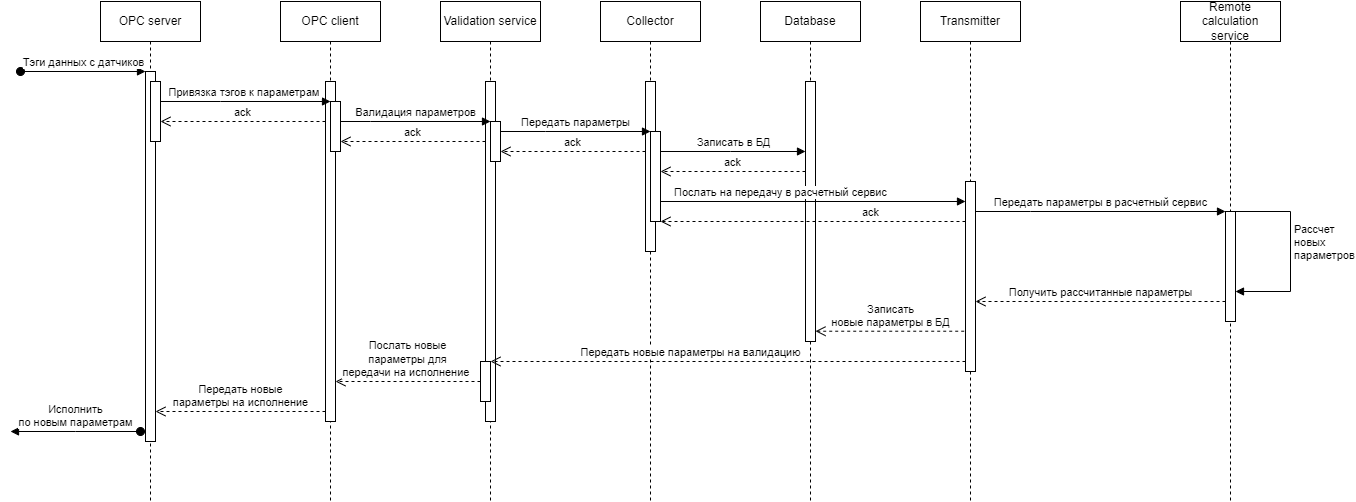

The diagram above was exported from draw.io. Its source (the exported page's mxGraphModel, read from the mxfile embedded in the PNG):
<mxGraphModel dx="1002" dy="614" grid="1" gridSize="10" guides="1" tooltips="1" connect="1" arrows="1" fold="1" page="1" pageScale="1" pageWidth="850" pageHeight="1100" math="0" shadow="0">
  <root>
    <mxCell id="0" />
    <mxCell id="1" parent="0" />
    <mxCell id="aM9ryv3xv72pqoxQDRHE-1" value="OPC server" style="shape=umlLifeline;perimeter=lifelinePerimeter;whiteSpace=wrap;html=1;container=0;dropTarget=0;collapsible=0;recursiveResize=0;outlineConnect=0;portConstraint=eastwest;newEdgeStyle={&quot;edgeStyle&quot;:&quot;elbowEdgeStyle&quot;,&quot;elbow&quot;:&quot;vertical&quot;,&quot;curved&quot;:0,&quot;rounded&quot;:0};" parent="1" vertex="1">
      <mxGeometry x="110" y="10" width="100" height="500" as="geometry" />
    </mxCell>
    <mxCell id="aM9ryv3xv72pqoxQDRHE-2" value="" style="html=1;points=[];perimeter=orthogonalPerimeter;outlineConnect=0;targetShapes=umlLifeline;portConstraint=eastwest;newEdgeStyle={&quot;edgeStyle&quot;:&quot;elbowEdgeStyle&quot;,&quot;elbow&quot;:&quot;vertical&quot;,&quot;curved&quot;:0,&quot;rounded&quot;:0};" parent="aM9ryv3xv72pqoxQDRHE-1" vertex="1">
      <mxGeometry x="45" y="70" width="10" height="370" as="geometry" />
    </mxCell>
    <mxCell id="aM9ryv3xv72pqoxQDRHE-3" value="Тэги данных с датчиков" style="html=1;verticalAlign=bottom;startArrow=oval;endArrow=block;startSize=8;edgeStyle=elbowEdgeStyle;elbow=vertical;curved=0;rounded=0;" parent="aM9ryv3xv72pqoxQDRHE-1" target="aM9ryv3xv72pqoxQDRHE-2" edge="1">
      <mxGeometry relative="1" as="geometry">
        <mxPoint x="-80" y="70" as="sourcePoint" />
      </mxGeometry>
    </mxCell>
    <mxCell id="wMBAzyyKOQ_RzPIN1cTE-32" value="" style="html=1;points=[];perimeter=orthogonalPerimeter;outlineConnect=0;targetShapes=umlLifeline;portConstraint=eastwest;newEdgeStyle={&quot;edgeStyle&quot;:&quot;elbowEdgeStyle&quot;,&quot;elbow&quot;:&quot;vertical&quot;,&quot;curved&quot;:0,&quot;rounded&quot;:0};" parent="aM9ryv3xv72pqoxQDRHE-1" vertex="1">
      <mxGeometry x="50" y="80" width="10" height="60" as="geometry" />
    </mxCell>
    <mxCell id="aM9ryv3xv72pqoxQDRHE-5" value="OPC client" style="shape=umlLifeline;perimeter=lifelinePerimeter;whiteSpace=wrap;html=1;container=0;dropTarget=0;collapsible=0;recursiveResize=0;outlineConnect=0;portConstraint=eastwest;newEdgeStyle={&quot;edgeStyle&quot;:&quot;elbowEdgeStyle&quot;,&quot;elbow&quot;:&quot;vertical&quot;,&quot;curved&quot;:0,&quot;rounded&quot;:0};" parent="1" vertex="1">
      <mxGeometry x="290" y="10" width="100" height="500" as="geometry" />
    </mxCell>
    <mxCell id="aM9ryv3xv72pqoxQDRHE-6" value="" style="html=1;points=[];perimeter=orthogonalPerimeter;outlineConnect=0;targetShapes=umlLifeline;portConstraint=eastwest;newEdgeStyle={&quot;edgeStyle&quot;:&quot;elbowEdgeStyle&quot;,&quot;elbow&quot;:&quot;vertical&quot;,&quot;curved&quot;:0,&quot;rounded&quot;:0};" parent="aM9ryv3xv72pqoxQDRHE-5" vertex="1">
      <mxGeometry x="45" y="80" width="10" height="340" as="geometry" />
    </mxCell>
    <mxCell id="wMBAzyyKOQ_RzPIN1cTE-30" value="" style="html=1;points=[];perimeter=orthogonalPerimeter;outlineConnect=0;targetShapes=umlLifeline;portConstraint=eastwest;newEdgeStyle={&quot;edgeStyle&quot;:&quot;elbowEdgeStyle&quot;,&quot;elbow&quot;:&quot;vertical&quot;,&quot;curved&quot;:0,&quot;rounded&quot;:0};" parent="aM9ryv3xv72pqoxQDRHE-5" vertex="1">
      <mxGeometry x="50" y="100" width="10" height="50" as="geometry" />
    </mxCell>
    <mxCell id="aM9ryv3xv72pqoxQDRHE-7" value="Привязка тэгов к параметрам&amp;nbsp;" style="html=1;verticalAlign=bottom;endArrow=block;edgeStyle=elbowEdgeStyle;elbow=vertical;curved=0;rounded=0;" parent="1" source="wMBAzyyKOQ_RzPIN1cTE-32" target="wMBAzyyKOQ_RzPIN1cTE-30" edge="1">
      <mxGeometry relative="1" as="geometry">
        <mxPoint x="170" y="110" as="sourcePoint" />
        <Array as="points">
          <mxPoint x="230" y="110" />
        </Array>
        <mxPoint x="340" y="110" as="targetPoint" />
      </mxGeometry>
    </mxCell>
    <mxCell id="wMBAzyyKOQ_RzPIN1cTE-1" value="Validation service" style="shape=umlLifeline;perimeter=lifelinePerimeter;whiteSpace=wrap;html=1;container=0;dropTarget=0;collapsible=0;recursiveResize=0;outlineConnect=0;portConstraint=eastwest;newEdgeStyle={&quot;edgeStyle&quot;:&quot;elbowEdgeStyle&quot;,&quot;elbow&quot;:&quot;vertical&quot;,&quot;curved&quot;:0,&quot;rounded&quot;:0};" parent="1" vertex="1">
      <mxGeometry x="450" y="10" width="100" height="500" as="geometry" />
    </mxCell>
    <mxCell id="wMBAzyyKOQ_RzPIN1cTE-2" value="" style="html=1;points=[];perimeter=orthogonalPerimeter;outlineConnect=0;targetShapes=umlLifeline;portConstraint=eastwest;newEdgeStyle={&quot;edgeStyle&quot;:&quot;elbowEdgeStyle&quot;,&quot;elbow&quot;:&quot;vertical&quot;,&quot;curved&quot;:0,&quot;rounded&quot;:0};" parent="wMBAzyyKOQ_RzPIN1cTE-1" vertex="1">
      <mxGeometry x="45" y="80" width="10" height="340" as="geometry" />
    </mxCell>
    <mxCell id="wMBAzyyKOQ_RzPIN1cTE-34" value="" style="html=1;points=[];perimeter=orthogonalPerimeter;outlineConnect=0;targetShapes=umlLifeline;portConstraint=eastwest;newEdgeStyle={&quot;edgeStyle&quot;:&quot;elbowEdgeStyle&quot;,&quot;elbow&quot;:&quot;vertical&quot;,&quot;curved&quot;:0,&quot;rounded&quot;:0};" parent="wMBAzyyKOQ_RzPIN1cTE-1" vertex="1">
      <mxGeometry x="50" y="120" width="10" height="40" as="geometry" />
    </mxCell>
    <mxCell id="wMBAzyyKOQ_RzPIN1cTE-44" value="" style="html=1;points=[];perimeter=orthogonalPerimeter;outlineConnect=0;targetShapes=umlLifeline;portConstraint=eastwest;newEdgeStyle={&quot;edgeStyle&quot;:&quot;elbowEdgeStyle&quot;,&quot;elbow&quot;:&quot;vertical&quot;,&quot;curved&quot;:0,&quot;rounded&quot;:0};" parent="wMBAzyyKOQ_RzPIN1cTE-1" vertex="1">
      <mxGeometry x="40" y="360" width="10" height="40" as="geometry" />
    </mxCell>
    <mxCell id="wMBAzyyKOQ_RzPIN1cTE-3" value="Валидация параметров" style="html=1;verticalAlign=bottom;endArrow=block;edgeStyle=elbowEdgeStyle;elbow=vertical;curved=0;rounded=0;" parent="1" source="wMBAzyyKOQ_RzPIN1cTE-30" target="wMBAzyyKOQ_RzPIN1cTE-34" edge="1">
      <mxGeometry relative="1" as="geometry">
        <mxPoint x="370" y="130" as="sourcePoint" />
        <Array as="points">
          <mxPoint x="380" y="130" />
          <mxPoint x="465" y="120" />
        </Array>
        <mxPoint x="510" y="120" as="targetPoint" />
      </mxGeometry>
    </mxCell>
    <mxCell id="wMBAzyyKOQ_RzPIN1cTE-7" value="Collector" style="shape=umlLifeline;perimeter=lifelinePerimeter;whiteSpace=wrap;html=1;container=0;dropTarget=0;collapsible=0;recursiveResize=0;outlineConnect=0;portConstraint=eastwest;newEdgeStyle={&quot;edgeStyle&quot;:&quot;elbowEdgeStyle&quot;,&quot;elbow&quot;:&quot;vertical&quot;,&quot;curved&quot;:0,&quot;rounded&quot;:0};" parent="1" vertex="1">
      <mxGeometry x="610" y="10" width="100" height="500" as="geometry" />
    </mxCell>
    <mxCell id="wMBAzyyKOQ_RzPIN1cTE-8" value="" style="html=1;points=[];perimeter=orthogonalPerimeter;outlineConnect=0;targetShapes=umlLifeline;portConstraint=eastwest;newEdgeStyle={&quot;edgeStyle&quot;:&quot;elbowEdgeStyle&quot;,&quot;elbow&quot;:&quot;vertical&quot;,&quot;curved&quot;:0,&quot;rounded&quot;:0};" parent="wMBAzyyKOQ_RzPIN1cTE-7" vertex="1">
      <mxGeometry x="45" y="80" width="10" height="170" as="geometry" />
    </mxCell>
    <mxCell id="wMBAzyyKOQ_RzPIN1cTE-37" value="" style="html=1;points=[];perimeter=orthogonalPerimeter;outlineConnect=0;targetShapes=umlLifeline;portConstraint=eastwest;newEdgeStyle={&quot;edgeStyle&quot;:&quot;elbowEdgeStyle&quot;,&quot;elbow&quot;:&quot;vertical&quot;,&quot;curved&quot;:0,&quot;rounded&quot;:0};" parent="wMBAzyyKOQ_RzPIN1cTE-7" vertex="1">
      <mxGeometry x="50" y="130" width="10" height="90" as="geometry" />
    </mxCell>
    <mxCell id="wMBAzyyKOQ_RzPIN1cTE-9" value="Database" style="shape=umlLifeline;perimeter=lifelinePerimeter;whiteSpace=wrap;html=1;container=0;dropTarget=0;collapsible=0;recursiveResize=0;outlineConnect=0;portConstraint=eastwest;newEdgeStyle={&quot;edgeStyle&quot;:&quot;elbowEdgeStyle&quot;,&quot;elbow&quot;:&quot;vertical&quot;,&quot;curved&quot;:0,&quot;rounded&quot;:0};" parent="1" vertex="1">
      <mxGeometry x="770" y="10" width="100" height="500" as="geometry" />
    </mxCell>
    <mxCell id="wMBAzyyKOQ_RzPIN1cTE-10" value="" style="html=1;points=[];perimeter=orthogonalPerimeter;outlineConnect=0;targetShapes=umlLifeline;portConstraint=eastwest;newEdgeStyle={&quot;edgeStyle&quot;:&quot;elbowEdgeStyle&quot;,&quot;elbow&quot;:&quot;vertical&quot;,&quot;curved&quot;:0,&quot;rounded&quot;:0};" parent="wMBAzyyKOQ_RzPIN1cTE-9" vertex="1">
      <mxGeometry x="45" y="80" width="10" height="260" as="geometry" />
    </mxCell>
    <mxCell id="wMBAzyyKOQ_RzPIN1cTE-14" value="Записать в БД" style="html=1;verticalAlign=bottom;endArrow=block;edgeStyle=elbowEdgeStyle;elbow=vertical;curved=0;rounded=0;" parent="1" source="wMBAzyyKOQ_RzPIN1cTE-37" target="wMBAzyyKOQ_RzPIN1cTE-10" edge="1">
      <mxGeometry relative="1" as="geometry">
        <mxPoint x="665" y="110" as="sourcePoint" />
        <Array as="points">
          <mxPoint x="740" y="160" />
        </Array>
        <mxPoint x="1135" y="160" as="targetPoint" />
      </mxGeometry>
    </mxCell>
    <mxCell id="wMBAzyyKOQ_RzPIN1cTE-16" value="Remote calculation service" style="shape=umlLifeline;perimeter=lifelinePerimeter;whiteSpace=wrap;html=1;container=0;dropTarget=0;collapsible=0;recursiveResize=0;outlineConnect=0;portConstraint=eastwest;newEdgeStyle={&quot;edgeStyle&quot;:&quot;elbowEdgeStyle&quot;,&quot;elbow&quot;:&quot;vertical&quot;,&quot;curved&quot;:0,&quot;rounded&quot;:0};" parent="1" vertex="1">
      <mxGeometry x="1190" y="10" width="100" height="500" as="geometry" />
    </mxCell>
    <mxCell id="wMBAzyyKOQ_RzPIN1cTE-17" value="" style="html=1;points=[];perimeter=orthogonalPerimeter;outlineConnect=0;targetShapes=umlLifeline;portConstraint=eastwest;newEdgeStyle={&quot;edgeStyle&quot;:&quot;elbowEdgeStyle&quot;,&quot;elbow&quot;:&quot;vertical&quot;,&quot;curved&quot;:0,&quot;rounded&quot;:0};" parent="wMBAzyyKOQ_RzPIN1cTE-16" vertex="1">
      <mxGeometry x="45" y="210" width="10" height="110" as="geometry" />
    </mxCell>
    <mxCell id="wMBAzyyKOQ_RzPIN1cTE-39" value="Рассчет &lt;br&gt;новых&lt;br&gt;параметров" style="html=1;align=left;spacingLeft=2;endArrow=block;rounded=0;edgeStyle=orthogonalEdgeStyle;curved=0;rounded=0;" parent="wMBAzyyKOQ_RzPIN1cTE-16" source="wMBAzyyKOQ_RzPIN1cTE-16" target="wMBAzyyKOQ_RzPIN1cTE-17" edge="1">
      <mxGeometry x="-0.0645" relative="1" as="geometry">
        <mxPoint x="60" y="190" as="sourcePoint" />
        <Array as="points">
          <mxPoint x="110" y="210" />
          <mxPoint x="110" y="290" />
        </Array>
        <mxPoint x="65" y="220" as="targetPoint" />
        <mxPoint as="offset" />
      </mxGeometry>
    </mxCell>
    <mxCell id="wMBAzyyKOQ_RzPIN1cTE-18" value="Послать на передачу в расчетный сервис" style="html=1;verticalAlign=bottom;endArrow=block;edgeStyle=elbowEdgeStyle;elbow=vertical;curved=0;rounded=0;" parent="1" edge="1">
      <mxGeometry x="-0.2123" relative="1" as="geometry">
        <mxPoint x="670" y="210" as="sourcePoint" />
        <Array as="points" />
        <mxPoint x="975" y="210.1428571428571" as="targetPoint" />
        <mxPoint as="offset" />
      </mxGeometry>
    </mxCell>
    <mxCell id="wMBAzyyKOQ_RzPIN1cTE-31" value="ack" style="html=1;verticalAlign=bottom;endArrow=open;dashed=1;endSize=8;curved=0;rounded=0;" parent="1" edge="1">
      <mxGeometry relative="1" as="geometry">
        <mxPoint x="350" y="150" as="targetPoint" />
        <mxPoint x="495" y="150" as="sourcePoint" />
      </mxGeometry>
    </mxCell>
    <mxCell id="wMBAzyyKOQ_RzPIN1cTE-33" value="ack" style="html=1;verticalAlign=bottom;endArrow=open;dashed=1;endSize=8;curved=0;rounded=0;" parent="1" source="aM9ryv3xv72pqoxQDRHE-6" target="wMBAzyyKOQ_RzPIN1cTE-32" edge="1">
      <mxGeometry relative="1" as="geometry">
        <mxPoint x="170" y="130" as="targetPoint" />
        <mxPoint x="340" y="130" as="sourcePoint" />
        <Array as="points">
          <mxPoint x="240" y="130" />
        </Array>
      </mxGeometry>
    </mxCell>
    <mxCell id="wMBAzyyKOQ_RzPIN1cTE-35" value="Передать параметры" style="html=1;verticalAlign=bottom;endArrow=block;edgeStyle=elbowEdgeStyle;elbow=vertical;curved=0;rounded=0;" parent="1" source="wMBAzyyKOQ_RzPIN1cTE-34" target="wMBAzyyKOQ_RzPIN1cTE-37" edge="1">
      <mxGeometry relative="1" as="geometry">
        <mxPoint x="525" y="140" as="sourcePoint" />
        <Array as="points">
          <mxPoint x="555" y="140" />
          <mxPoint x="640" y="130" />
        </Array>
        <mxPoint x="640" y="140" as="targetPoint" />
      </mxGeometry>
    </mxCell>
    <mxCell id="wMBAzyyKOQ_RzPIN1cTE-36" value="ack" style="html=1;verticalAlign=bottom;endArrow=open;dashed=1;endSize=8;curved=0;rounded=0;" parent="1" edge="1">
      <mxGeometry relative="1" as="geometry">
        <mxPoint x="510" y="160" as="targetPoint" />
        <mxPoint x="655" y="160" as="sourcePoint" />
      </mxGeometry>
    </mxCell>
    <mxCell id="wMBAzyyKOQ_RzPIN1cTE-38" value="ack" style="html=1;verticalAlign=bottom;endArrow=open;dashed=1;endSize=8;curved=0;rounded=0;" parent="1" edge="1">
      <mxGeometry relative="1" as="geometry">
        <mxPoint x="670" y="180" as="targetPoint" />
        <mxPoint x="815" y="180" as="sourcePoint" />
      </mxGeometry>
    </mxCell>
    <mxCell id="wMBAzyyKOQ_RzPIN1cTE-45" value="Transmitter" style="shape=umlLifeline;perimeter=lifelinePerimeter;whiteSpace=wrap;html=1;container=0;dropTarget=0;collapsible=0;recursiveResize=0;outlineConnect=0;portConstraint=eastwest;newEdgeStyle={&quot;edgeStyle&quot;:&quot;elbowEdgeStyle&quot;,&quot;elbow&quot;:&quot;vertical&quot;,&quot;curved&quot;:0,&quot;rounded&quot;:0};" parent="1" vertex="1">
      <mxGeometry x="930" y="10" width="100" height="500" as="geometry" />
    </mxCell>
    <mxCell id="wMBAzyyKOQ_RzPIN1cTE-46" value="" style="html=1;points=[];perimeter=orthogonalPerimeter;outlineConnect=0;targetShapes=umlLifeline;portConstraint=eastwest;newEdgeStyle={&quot;edgeStyle&quot;:&quot;elbowEdgeStyle&quot;,&quot;elbow&quot;:&quot;vertical&quot;,&quot;curved&quot;:0,&quot;rounded&quot;:0};" parent="wMBAzyyKOQ_RzPIN1cTE-45" vertex="1">
      <mxGeometry x="45" y="180" width="10" height="190" as="geometry" />
    </mxCell>
    <mxCell id="wMBAzyyKOQ_RzPIN1cTE-47" value="Передать параметры в расчетный сервис" style="html=1;verticalAlign=bottom;endArrow=block;edgeStyle=elbowEdgeStyle;elbow=vertical;curved=0;rounded=0;" parent="1" source="wMBAzyyKOQ_RzPIN1cTE-46" target="wMBAzyyKOQ_RzPIN1cTE-17" edge="1">
      <mxGeometry relative="1" as="geometry">
        <mxPoint x="1000" y="210" as="sourcePoint" />
        <Array as="points">
          <mxPoint x="1040" y="220" />
          <mxPoint x="1070" y="210" />
        </Array>
        <mxPoint x="1145" y="210" as="targetPoint" />
      </mxGeometry>
    </mxCell>
    <mxCell id="wMBAzyyKOQ_RzPIN1cTE-48" value="ack" style="html=1;verticalAlign=bottom;endArrow=open;dashed=1;endSize=8;curved=0;rounded=0;" parent="1" source="wMBAzyyKOQ_RzPIN1cTE-46" target="wMBAzyyKOQ_RzPIN1cTE-37" edge="1">
      <mxGeometry x="-0.377" relative="1" as="geometry">
        <mxPoint x="667.5" y="230" as="targetPoint" />
        <mxPoint x="972.5" y="230" as="sourcePoint" />
        <mxPoint as="offset" />
      </mxGeometry>
    </mxCell>
    <mxCell id="wMBAzyyKOQ_RzPIN1cTE-49" value="Передать новые параметры на валидацию" style="html=1;verticalAlign=bottom;endArrow=open;dashed=1;endSize=8;curved=0;rounded=0;" parent="1" source="wMBAzyyKOQ_RzPIN1cTE-46" target="wMBAzyyKOQ_RzPIN1cTE-44" edge="1">
      <mxGeometry x="0.1579" relative="1" as="geometry">
        <mxPoint x="800" y="370" as="sourcePoint" />
        <mxPoint x="720" y="370" as="targetPoint" />
        <mxPoint as="offset" />
      </mxGeometry>
    </mxCell>
    <mxCell id="wMBAzyyKOQ_RzPIN1cTE-50" value="Записать &lt;br&gt;новые параметры в БД" style="html=1;verticalAlign=bottom;endArrow=open;dashed=1;endSize=8;curved=0;rounded=0;exitX=-0.129;exitY=0.788;exitDx=0;exitDy=0;exitPerimeter=0;" parent="1" source="wMBAzyyKOQ_RzPIN1cTE-46" target="wMBAzyyKOQ_RzPIN1cTE-10" edge="1">
      <mxGeometry x="-0.0009" relative="1" as="geometry">
        <mxPoint x="975" y="330" as="sourcePoint" />
        <mxPoint x="825" y="330" as="targetPoint" />
        <mxPoint as="offset" />
      </mxGeometry>
    </mxCell>
    <mxCell id="wMBAzyyKOQ_RzPIN1cTE-51" value="Послать новые &lt;br&gt;параметры для &lt;br&gt;передачи на исполнение&amp;nbsp;" style="html=1;verticalAlign=bottom;endArrow=open;dashed=1;endSize=8;curved=0;rounded=0;" parent="1" source="wMBAzyyKOQ_RzPIN1cTE-44" target="aM9ryv3xv72pqoxQDRHE-6" edge="1">
      <mxGeometry relative="1" as="geometry">
        <mxPoint x="345" y="390" as="targetPoint" />
        <mxPoint x="490" y="390" as="sourcePoint" />
      </mxGeometry>
    </mxCell>
    <mxCell id="wMBAzyyKOQ_RzPIN1cTE-52" value="Передать новые &lt;br&gt;параметры на исполнение" style="html=1;verticalAlign=bottom;endArrow=open;dashed=1;endSize=8;curved=0;rounded=0;" parent="1" target="aM9ryv3xv72pqoxQDRHE-2" edge="1">
      <mxGeometry relative="1" as="geometry">
        <mxPoint x="185" y="420" as="targetPoint" />
        <mxPoint x="335" y="420" as="sourcePoint" />
        <mxPoint as="offset" />
      </mxGeometry>
    </mxCell>
    <mxCell id="wMBAzyyKOQ_RzPIN1cTE-53" value="Исполнить &lt;br&gt;по новым параметрам" style="html=1;verticalAlign=bottom;startArrow=oval;endArrow=block;startSize=8;edgeStyle=elbowEdgeStyle;elbow=vertical;curved=0;rounded=0;" parent="1" edge="1">
      <mxGeometry x="0.0074" relative="1" as="geometry">
        <mxPoint x="150" y="440" as="sourcePoint" />
        <mxPoint x="20" y="440" as="targetPoint" />
        <Array as="points" />
        <mxPoint as="offset" />
      </mxGeometry>
    </mxCell>
    <mxCell id="wMBAzyyKOQ_RzPIN1cTE-54" value="Получить рассчитанные параметры" style="html=1;verticalAlign=bottom;endArrow=open;dashed=1;endSize=8;curved=0;rounded=0;" parent="1" edge="1">
      <mxGeometry relative="1" as="geometry">
        <mxPoint x="1235" y="310" as="sourcePoint" />
        <mxPoint x="985" y="310" as="targetPoint" />
      </mxGeometry>
    </mxCell>
  </root>
</mxGraphModel>